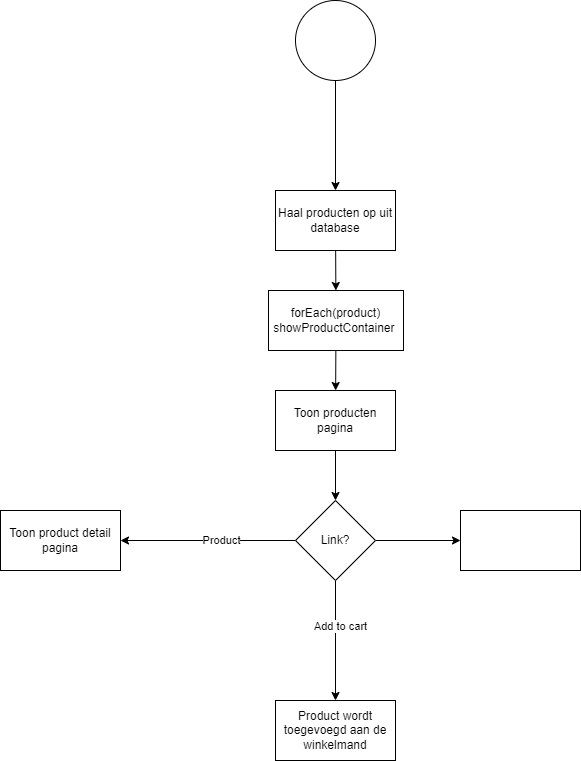

The diagram above was exported from draw.io. Its source (the exported page's mxGraphModel, read from the mxfile embedded in the PNG):
<mxGraphModel dx="746" dy="576" grid="1" gridSize="10" guides="1" tooltips="1" connect="1" arrows="1" fold="1" page="1" pageScale="1" pageWidth="850" pageHeight="1100" math="0" shadow="0">
  <root>
    <mxCell id="0" />
    <mxCell id="1" parent="0" />
    <mxCell id="19" value="" style="edgeStyle=none;html=1;" parent="1" source="2" target="18" edge="1">
      <mxGeometry relative="1" as="geometry" />
    </mxCell>
    <mxCell id="2" value="" style="ellipse;whiteSpace=wrap;html=1;aspect=fixed;" parent="1" vertex="1">
      <mxGeometry x="385" y="40" width="80" height="80" as="geometry" />
    </mxCell>
    <mxCell id="16" style="edgeStyle=none;html=1;entryX=0.5;entryY=0;entryDx=0;entryDy=0;" parent="1" source="3" target="4" edge="1">
      <mxGeometry relative="1" as="geometry" />
    </mxCell>
    <mxCell id="3" value="Toon producten pagina" style="rounded=0;whiteSpace=wrap;html=1;" parent="1" vertex="1">
      <mxGeometry x="365" y="430" width="120" height="60" as="geometry" />
    </mxCell>
    <mxCell id="9" style="edgeStyle=none;html=1;" parent="1" source="4" target="11" edge="1">
      <mxGeometry relative="1" as="geometry">
        <mxPoint x="250" y="580" as="targetPoint" />
      </mxGeometry>
    </mxCell>
    <mxCell id="10" value="Product" style="edgeLabel;html=1;align=center;verticalAlign=middle;resizable=0;points=[];" parent="9" vertex="1" connectable="0">
      <mxGeometry x="-0.1407" y="-1" relative="1" as="geometry">
        <mxPoint as="offset" />
      </mxGeometry>
    </mxCell>
    <mxCell id="12" style="edgeStyle=none;html=1;" parent="1" source="4" target="13" edge="1">
      <mxGeometry relative="1" as="geometry">
        <mxPoint x="360" y="660" as="targetPoint" />
      </mxGeometry>
    </mxCell>
    <mxCell id="14" value="Add to cart" style="edgeLabel;html=1;align=center;verticalAlign=middle;resizable=0;points=[];" parent="12" vertex="1" connectable="0">
      <mxGeometry x="-0.2543" y="4" relative="1" as="geometry">
        <mxPoint as="offset" />
      </mxGeometry>
    </mxCell>
    <mxCell id="25" value="" style="edgeStyle=none;html=1;" parent="1" source="4" target="24" edge="1">
      <mxGeometry relative="1" as="geometry" />
    </mxCell>
    <mxCell id="4" value="Link?" style="rhombus;whiteSpace=wrap;html=1;" parent="1" vertex="1">
      <mxGeometry x="385" y="540" width="80" height="80" as="geometry" />
    </mxCell>
    <mxCell id="11" value="Toon product detail pagina" style="rounded=0;whiteSpace=wrap;html=1;" parent="1" vertex="1">
      <mxGeometry x="90" y="550" width="120" height="60" as="geometry" />
    </mxCell>
    <mxCell id="13" value="Product wordt toegevoegd aan de winkelmand" style="rounded=0;whiteSpace=wrap;html=1;" parent="1" vertex="1">
      <mxGeometry x="365" y="740" width="120" height="60" as="geometry" />
    </mxCell>
    <mxCell id="22" value="" style="edgeStyle=none;html=1;" parent="1" source="18" target="21" edge="1">
      <mxGeometry relative="1" as="geometry" />
    </mxCell>
    <mxCell id="18" value="Haal producten op uit database" style="whiteSpace=wrap;html=1;" parent="1" vertex="1">
      <mxGeometry x="365" y="230" width="120" height="60" as="geometry" />
    </mxCell>
    <mxCell id="23" style="edgeStyle=none;html=1;" parent="1" source="21" target="3" edge="1">
      <mxGeometry relative="1" as="geometry" />
    </mxCell>
    <mxCell id="21" value="forEach(product)&lt;br&gt;showProductContainer&amp;nbsp;" style="whiteSpace=wrap;html=1;" parent="1" vertex="1">
      <mxGeometry x="358" y="330" width="135" height="60" as="geometry" />
    </mxCell>
    <mxCell id="24" value="" style="whiteSpace=wrap;html=1;" parent="1" vertex="1">
      <mxGeometry x="550" y="550" width="120" height="60" as="geometry" />
    </mxCell>
  </root>
</mxGraphModel>